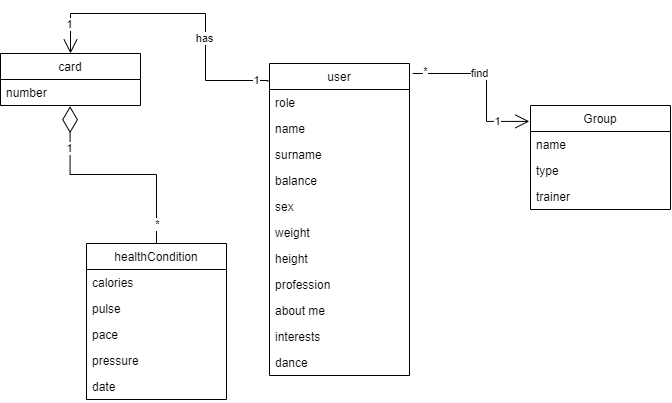

The diagram above was exported from draw.io. Its source (the exported page's mxGraphModel, read from the mxfile embedded in the PNG):
<mxGraphModel dx="782" dy="814" grid="1" gridSize="10" guides="1" tooltips="1" connect="1" arrows="1" fold="1" page="1" pageScale="1" pageWidth="827" pageHeight="1169" math="0" shadow="0">
  <root>
    <mxCell id="0" />
    <mxCell id="1" parent="0" />
    <mxCell id="l1OdlTqwuEM46KTNL3Gn-1" value="user" style="swimlane;fontStyle=0;childLayout=stackLayout;horizontal=1;startSize=26;fillColor=none;horizontalStack=0;resizeParent=1;resizeParentMax=0;resizeLast=0;collapsible=1;marginBottom=0;" parent="1" vertex="1">
      <mxGeometry x="363" y="620" width="140" height="312" as="geometry" />
    </mxCell>
    <mxCell id="l1OdlTqwuEM46KTNL3Gn-2" value="role" style="text;strokeColor=none;fillColor=none;align=left;verticalAlign=top;spacingLeft=4;spacingRight=4;overflow=hidden;rotatable=0;points=[[0,0.5],[1,0.5]];portConstraint=eastwest;" parent="l1OdlTqwuEM46KTNL3Gn-1" vertex="1">
      <mxGeometry y="26" width="140" height="26" as="geometry" />
    </mxCell>
    <mxCell id="l1OdlTqwuEM46KTNL3Gn-3" value="name" style="text;strokeColor=none;fillColor=none;align=left;verticalAlign=top;spacingLeft=4;spacingRight=4;overflow=hidden;rotatable=0;points=[[0,0.5],[1,0.5]];portConstraint=eastwest;" parent="l1OdlTqwuEM46KTNL3Gn-1" vertex="1">
      <mxGeometry y="52" width="140" height="26" as="geometry" />
    </mxCell>
    <mxCell id="l1OdlTqwuEM46KTNL3Gn-4" value="surname" style="text;strokeColor=none;fillColor=none;align=left;verticalAlign=top;spacingLeft=4;spacingRight=4;overflow=hidden;rotatable=0;points=[[0,0.5],[1,0.5]];portConstraint=eastwest;" parent="l1OdlTqwuEM46KTNL3Gn-1" vertex="1">
      <mxGeometry y="78" width="140" height="26" as="geometry" />
    </mxCell>
    <mxCell id="l1OdlTqwuEM46KTNL3Gn-5" value="balance" style="text;strokeColor=none;fillColor=none;align=left;verticalAlign=top;spacingLeft=4;spacingRight=4;overflow=hidden;rotatable=0;points=[[0,0.5],[1,0.5]];portConstraint=eastwest;" parent="l1OdlTqwuEM46KTNL3Gn-1" vertex="1">
      <mxGeometry y="104" width="140" height="26" as="geometry" />
    </mxCell>
    <mxCell id="l1OdlTqwuEM46KTNL3Gn-6" value="sex" style="text;strokeColor=none;fillColor=none;align=left;verticalAlign=top;spacingLeft=4;spacingRight=4;overflow=hidden;rotatable=0;points=[[0,0.5],[1,0.5]];portConstraint=eastwest;" parent="l1OdlTqwuEM46KTNL3Gn-1" vertex="1">
      <mxGeometry y="130" width="140" height="26" as="geometry" />
    </mxCell>
    <mxCell id="l1OdlTqwuEM46KTNL3Gn-7" value="weight" style="text;strokeColor=none;fillColor=none;align=left;verticalAlign=top;spacingLeft=4;spacingRight=4;overflow=hidden;rotatable=0;points=[[0,0.5],[1,0.5]];portConstraint=eastwest;" parent="l1OdlTqwuEM46KTNL3Gn-1" vertex="1">
      <mxGeometry y="156" width="140" height="26" as="geometry" />
    </mxCell>
    <mxCell id="l1OdlTqwuEM46KTNL3Gn-8" value="height" style="text;strokeColor=none;fillColor=none;align=left;verticalAlign=top;spacingLeft=4;spacingRight=4;overflow=hidden;rotatable=0;points=[[0,0.5],[1,0.5]];portConstraint=eastwest;" parent="l1OdlTqwuEM46KTNL3Gn-1" vertex="1">
      <mxGeometry y="182" width="140" height="26" as="geometry" />
    </mxCell>
    <mxCell id="l1OdlTqwuEM46KTNL3Gn-9" value="profession" style="text;strokeColor=none;fillColor=none;align=left;verticalAlign=top;spacingLeft=4;spacingRight=4;overflow=hidden;rotatable=0;points=[[0,0.5],[1,0.5]];portConstraint=eastwest;" parent="l1OdlTqwuEM46KTNL3Gn-1" vertex="1">
      <mxGeometry y="208" width="140" height="26" as="geometry" />
    </mxCell>
    <mxCell id="l1OdlTqwuEM46KTNL3Gn-10" value="about me" style="text;strokeColor=none;fillColor=none;align=left;verticalAlign=top;spacingLeft=4;spacingRight=4;overflow=hidden;rotatable=0;points=[[0,0.5],[1,0.5]];portConstraint=eastwest;" parent="l1OdlTqwuEM46KTNL3Gn-1" vertex="1">
      <mxGeometry y="234" width="140" height="26" as="geometry" />
    </mxCell>
    <mxCell id="l1OdlTqwuEM46KTNL3Gn-11" value="interests" style="text;strokeColor=none;fillColor=none;align=left;verticalAlign=top;spacingLeft=4;spacingRight=4;overflow=hidden;rotatable=0;points=[[0,0.5],[1,0.5]];portConstraint=eastwest;" parent="l1OdlTqwuEM46KTNL3Gn-1" vertex="1">
      <mxGeometry y="260" width="140" height="26" as="geometry" />
    </mxCell>
    <mxCell id="l1OdlTqwuEM46KTNL3Gn-36" value="dance" style="text;strokeColor=none;fillColor=none;align=left;verticalAlign=top;spacingLeft=4;spacingRight=4;overflow=hidden;rotatable=0;points=[[0,0.5],[1,0.5]];portConstraint=eastwest;" parent="l1OdlTqwuEM46KTNL3Gn-1" vertex="1">
      <mxGeometry y="286" width="140" height="26" as="geometry" />
    </mxCell>
    <mxCell id="l1OdlTqwuEM46KTNL3Gn-16" value="Group" style="swimlane;fontStyle=0;childLayout=stackLayout;horizontal=1;startSize=26;fillColor=none;horizontalStack=0;resizeParent=1;resizeParentMax=0;resizeLast=0;collapsible=1;marginBottom=0;" parent="1" vertex="1">
      <mxGeometry x="624" y="662" width="140" height="104" as="geometry" />
    </mxCell>
    <mxCell id="l1OdlTqwuEM46KTNL3Gn-17" value="name" style="text;strokeColor=none;fillColor=none;align=left;verticalAlign=top;spacingLeft=4;spacingRight=4;overflow=hidden;rotatable=0;points=[[0,0.5],[1,0.5]];portConstraint=eastwest;" parent="l1OdlTqwuEM46KTNL3Gn-16" vertex="1">
      <mxGeometry y="26" width="140" height="26" as="geometry" />
    </mxCell>
    <mxCell id="l1OdlTqwuEM46KTNL3Gn-18" value="type" style="text;strokeColor=none;fillColor=none;align=left;verticalAlign=top;spacingLeft=4;spacingRight=4;overflow=hidden;rotatable=0;points=[[0,0.5],[1,0.5]];portConstraint=eastwest;" parent="l1OdlTqwuEM46KTNL3Gn-16" vertex="1">
      <mxGeometry y="52" width="140" height="26" as="geometry" />
    </mxCell>
    <mxCell id="l1OdlTqwuEM46KTNL3Gn-19" value="trainer" style="text;strokeColor=none;fillColor=none;align=left;verticalAlign=top;spacingLeft=4;spacingRight=4;overflow=hidden;rotatable=0;points=[[0,0.5],[1,0.5]];portConstraint=eastwest;" parent="l1OdlTqwuEM46KTNL3Gn-16" vertex="1">
      <mxGeometry y="78" width="140" height="26" as="geometry" />
    </mxCell>
    <mxCell id="l1OdlTqwuEM46KTNL3Gn-20" value="card" style="swimlane;fontStyle=0;childLayout=stackLayout;horizontal=1;startSize=26;fillColor=none;horizontalStack=0;resizeParent=1;resizeParentMax=0;resizeLast=0;collapsible=1;marginBottom=0;" parent="1" vertex="1">
      <mxGeometry x="94" y="610" width="140" height="52" as="geometry" />
    </mxCell>
    <mxCell id="l1OdlTqwuEM46KTNL3Gn-21" value="number" style="text;strokeColor=none;fillColor=none;align=left;verticalAlign=top;spacingLeft=4;spacingRight=4;overflow=hidden;rotatable=0;points=[[0,0.5],[1,0.5]];portConstraint=eastwest;" parent="l1OdlTqwuEM46KTNL3Gn-20" vertex="1">
      <mxGeometry y="26" width="140" height="26" as="geometry" />
    </mxCell>
    <mxCell id="l1OdlTqwuEM46KTNL3Gn-22" value="healthCondition" style="swimlane;fontStyle=0;childLayout=stackLayout;horizontal=1;startSize=26;fillColor=none;horizontalStack=0;resizeParent=1;resizeParentMax=0;resizeLast=0;collapsible=1;marginBottom=0;" parent="1" vertex="1">
      <mxGeometry x="180" y="800" width="140" height="156" as="geometry" />
    </mxCell>
    <mxCell id="l1OdlTqwuEM46KTNL3Gn-23" value="calories" style="text;strokeColor=none;fillColor=none;align=left;verticalAlign=top;spacingLeft=4;spacingRight=4;overflow=hidden;rotatable=0;points=[[0,0.5],[1,0.5]];portConstraint=eastwest;" parent="l1OdlTqwuEM46KTNL3Gn-22" vertex="1">
      <mxGeometry y="26" width="140" height="26" as="geometry" />
    </mxCell>
    <mxCell id="l1OdlTqwuEM46KTNL3Gn-24" value="pulse" style="text;strokeColor=none;fillColor=none;align=left;verticalAlign=top;spacingLeft=4;spacingRight=4;overflow=hidden;rotatable=0;points=[[0,0.5],[1,0.5]];portConstraint=eastwest;" parent="l1OdlTqwuEM46KTNL3Gn-22" vertex="1">
      <mxGeometry y="52" width="140" height="26" as="geometry" />
    </mxCell>
    <mxCell id="l1OdlTqwuEM46KTNL3Gn-25" value="pace" style="text;strokeColor=none;fillColor=none;align=left;verticalAlign=top;spacingLeft=4;spacingRight=4;overflow=hidden;rotatable=0;points=[[0,0.5],[1,0.5]];portConstraint=eastwest;" parent="l1OdlTqwuEM46KTNL3Gn-22" vertex="1">
      <mxGeometry y="78" width="140" height="26" as="geometry" />
    </mxCell>
    <mxCell id="l1OdlTqwuEM46KTNL3Gn-26" value="pressure" style="text;strokeColor=none;fillColor=none;align=left;verticalAlign=top;spacingLeft=4;spacingRight=4;overflow=hidden;rotatable=0;points=[[0,0.5],[1,0.5]];portConstraint=eastwest;" parent="l1OdlTqwuEM46KTNL3Gn-22" vertex="1">
      <mxGeometry y="104" width="140" height="26" as="geometry" />
    </mxCell>
    <mxCell id="l1OdlTqwuEM46KTNL3Gn-27" value="date" style="text;strokeColor=none;fillColor=none;align=left;verticalAlign=top;spacingLeft=4;spacingRight=4;overflow=hidden;rotatable=0;points=[[0,0.5],[1,0.5]];portConstraint=eastwest;" parent="l1OdlTqwuEM46KTNL3Gn-22" vertex="1">
      <mxGeometry y="130" width="140" height="26" as="geometry" />
    </mxCell>
    <mxCell id="l1OdlTqwuEM46KTNL3Gn-31" value="" style="endArrow=diamondThin;endFill=0;endSize=24;html=1;rounded=0;exitX=0.5;exitY=0;exitDx=0;exitDy=0;entryX=0.497;entryY=1.025;entryDx=0;entryDy=0;entryPerimeter=0;edgeStyle=orthogonalEdgeStyle;" parent="1" source="l1OdlTqwuEM46KTNL3Gn-22" target="l1OdlTqwuEM46KTNL3Gn-21" edge="1">
      <mxGeometry width="160" relative="1" as="geometry">
        <mxPoint x="280" y="593" as="sourcePoint" />
        <mxPoint x="440" y="593" as="targetPoint" />
      </mxGeometry>
    </mxCell>
    <mxCell id="tQgt4u-UTN7Rw9JTDFut-1" value="1" style="edgeLabel;html=1;align=center;verticalAlign=middle;resizable=0;points=[];" vertex="1" connectable="0" parent="l1OdlTqwuEM46KTNL3Gn-31">
      <mxGeometry x="0.6244" y="1" relative="1" as="geometry">
        <mxPoint as="offset" />
      </mxGeometry>
    </mxCell>
    <mxCell id="tQgt4u-UTN7Rw9JTDFut-2" value="*" style="edgeLabel;html=1;align=center;verticalAlign=middle;resizable=0;points=[];" vertex="1" connectable="0" parent="l1OdlTqwuEM46KTNL3Gn-31">
      <mxGeometry x="-0.8258" y="-1" relative="1" as="geometry">
        <mxPoint as="offset" />
      </mxGeometry>
    </mxCell>
    <mxCell id="l1OdlTqwuEM46KTNL3Gn-33" value="" style="endArrow=open;endFill=1;endSize=12;html=1;rounded=0;exitX=-0.012;exitY=0.058;exitDx=0;exitDy=0;entryX=0.5;entryY=0;entryDx=0;entryDy=0;exitPerimeter=0;edgeStyle=orthogonalEdgeStyle;" parent="1" source="l1OdlTqwuEM46KTNL3Gn-1" target="l1OdlTqwuEM46KTNL3Gn-20" edge="1">
      <mxGeometry width="160" relative="1" as="geometry">
        <mxPoint x="373" y="669" as="sourcePoint" />
        <mxPoint x="243.9999999999999" y="669" as="targetPoint" />
        <Array as="points">
          <mxPoint x="299" y="637" />
          <mxPoint x="299" y="570" />
          <mxPoint x="164" y="570" />
        </Array>
      </mxGeometry>
    </mxCell>
    <mxCell id="l1OdlTqwuEM46KTNL3Gn-40" value="has" style="edgeLabel;html=1;align=center;verticalAlign=middle;resizable=0;points=[];" parent="l1OdlTqwuEM46KTNL3Gn-33" vertex="1" connectable="0">
      <mxGeometry x="-0.307" y="1" relative="1" as="geometry">
        <mxPoint as="offset" />
      </mxGeometry>
    </mxCell>
    <mxCell id="l1OdlTqwuEM46KTNL3Gn-41" value="1" style="edgeLabel;html=1;align=center;verticalAlign=middle;resizable=0;points=[];" parent="l1OdlTqwuEM46KTNL3Gn-33" vertex="1" connectable="0">
      <mxGeometry x="-0.9154" relative="1" as="geometry">
        <mxPoint as="offset" />
      </mxGeometry>
    </mxCell>
    <mxCell id="l1OdlTqwuEM46KTNL3Gn-42" value="1" style="edgeLabel;html=1;align=center;verticalAlign=middle;resizable=0;points=[];" parent="l1OdlTqwuEM46KTNL3Gn-33" vertex="1" connectable="0">
      <mxGeometry x="0.804" y="-1" relative="1" as="geometry">
        <mxPoint as="offset" />
      </mxGeometry>
    </mxCell>
    <mxCell id="l1OdlTqwuEM46KTNL3Gn-35" value="" style="endArrow=open;endFill=1;endSize=12;html=1;rounded=0;exitX=1.023;exitY=0.032;exitDx=0;exitDy=0;exitPerimeter=0;entryX=-0.008;entryY=0.153;entryDx=0;entryDy=0;entryPerimeter=0;edgeStyle=orthogonalEdgeStyle;" parent="1" source="l1OdlTqwuEM46KTNL3Gn-1" target="l1OdlTqwuEM46KTNL3Gn-16" edge="1">
      <mxGeometry width="160" relative="1" as="geometry">
        <mxPoint x="360" y="720" as="sourcePoint" />
        <mxPoint x="520" y="720" as="targetPoint" />
        <Array as="points">
          <mxPoint x="580" y="630" />
          <mxPoint x="580" y="678" />
        </Array>
      </mxGeometry>
    </mxCell>
    <mxCell id="l1OdlTqwuEM46KTNL3Gn-38" value="find" style="edgeLabel;html=1;align=center;verticalAlign=middle;resizable=0;points=[];" parent="l1OdlTqwuEM46KTNL3Gn-35" vertex="1" connectable="0">
      <mxGeometry x="-0.1884" relative="1" as="geometry">
        <mxPoint as="offset" />
      </mxGeometry>
    </mxCell>
    <mxCell id="l1OdlTqwuEM46KTNL3Gn-46" value="*" style="edgeLabel;html=1;align=center;verticalAlign=middle;resizable=0;points=[];" parent="l1OdlTqwuEM46KTNL3Gn-35" vertex="1" connectable="0">
      <mxGeometry x="-0.8438" y="2" relative="1" as="geometry">
        <mxPoint as="offset" />
      </mxGeometry>
    </mxCell>
    <mxCell id="l1OdlTqwuEM46KTNL3Gn-47" value="1" style="edgeLabel;html=1;align=center;verticalAlign=middle;resizable=0;points=[];" parent="l1OdlTqwuEM46KTNL3Gn-35" vertex="1" connectable="0">
      <mxGeometry x="0.6115" relative="1" as="geometry">
        <mxPoint as="offset" />
      </mxGeometry>
    </mxCell>
  </root>
</mxGraphModel>